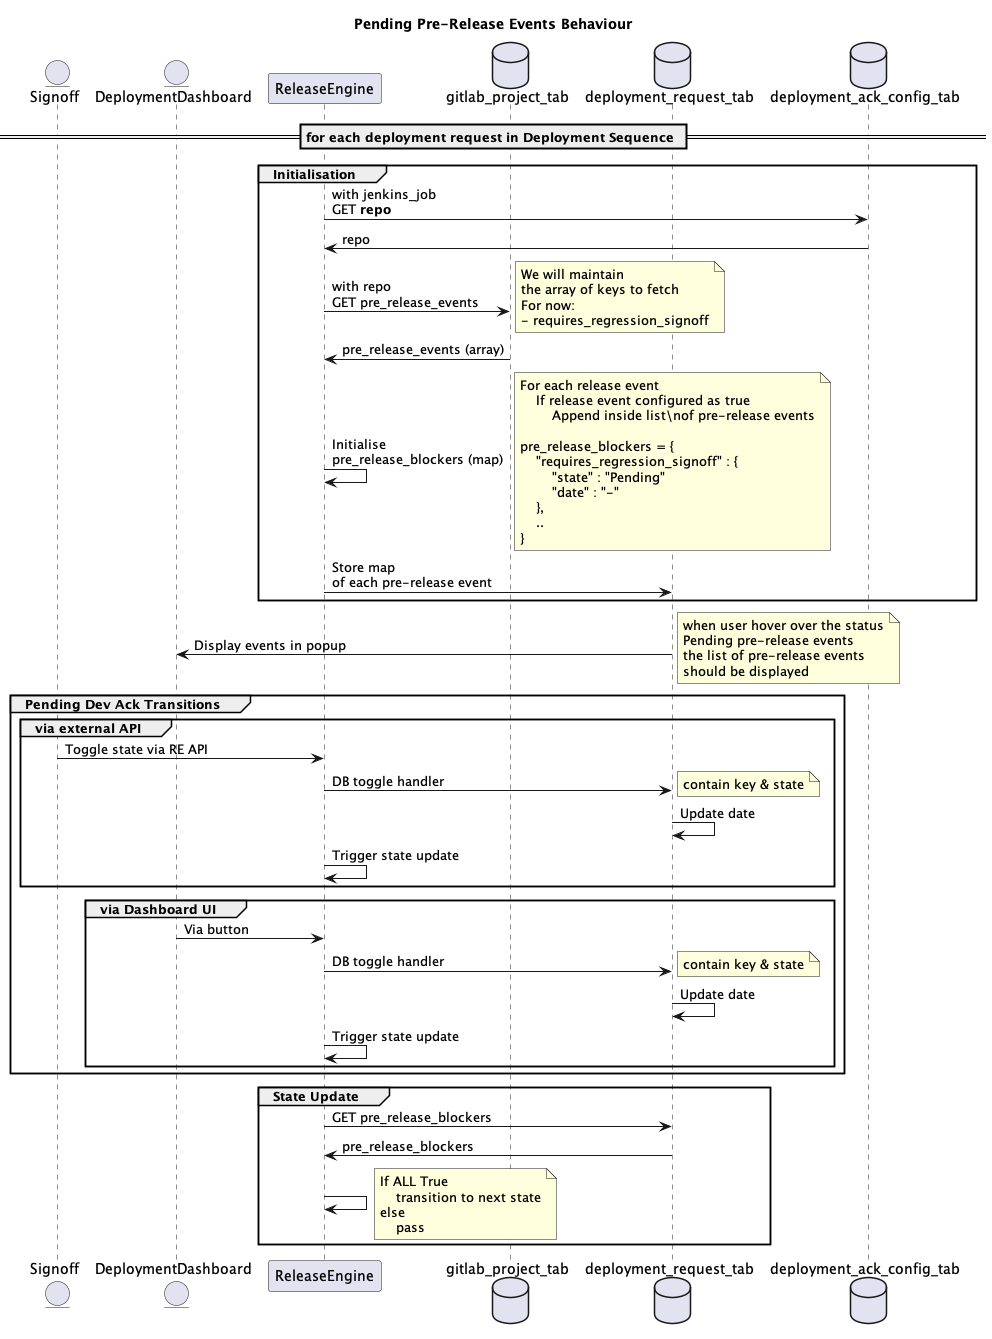

The diagram above was rendered by PlantUML. Its source (embedded in the PNG):
@startuml

entity Signoff as Signoff
entity DeploymentDashboard as DD
participant ReleaseEngine as RE
database gitlab_project_tab as gitDB
database deployment_request_tab as deploymentDB
database deployment_ack_config_tab as ackDB

title Pending Pre-Release Events Behaviour

== for each deployment request in Deployment Sequence ==
group Initialisation
    RE -> ackDB : with jenkins_job\nGET <b>repo
    ackDB -> RE : repo
    
    RE -> gitDB : with repo\nGET pre_release_events
    note right
        We will maintain 
        the array of keys to fetch
        For now:
        - requires_regression_signoff
    end note

    gitDB -> RE : pre_release_events (array)
    RE -> RE : Initialise\npre_release_blockers (map)
    note right
        For each release event
            If release event configured as true
                Append inside list\nof pre-release events
        
        pre_release_blockers = {
            "requires_regression_signoff" : {
                "state" : "Pending"
                "date" : "-"
            },
            ..
        }
    end note

    RE -> deploymentDB: Store map\nof each pre-release event
end group

    deploymentDB -> DD : Display events in popup
    note right
        when user hover over the status
        Pending pre-release events
        the list of pre-release events 
        should be displayed
    end note


group Pending Dev Ack Transitions
    group via external API
        Signoff -> RE : Toggle state via RE API
        RE -> deploymentDB : DB toggle handler
        note right
            contain key & state
        end note
        deploymentDB -> deploymentDB : Update date
        RE -> RE : Trigger state update
    end group
    group via Dashboard UI
        DD -> RE : Via button
        RE -> deploymentDB : DB toggle handler
        note right
            contain key & state
        end note
        deploymentDB -> deploymentDB : Update date
        RE -> RE : Trigger state update
    end group
end group

group State Update
    RE -> deploymentDB : GET pre_release_blockers
    deploymentDB -> RE : pre_release_blockers

    RE -> RE
    note right
        If ALL True
            transition to next state
        else
            pass
    end note
end group

' (*) --> [Enter State] Initialisation

' --> Get row's repo path
' --> [with repo path] Get config data for required events

@enduml